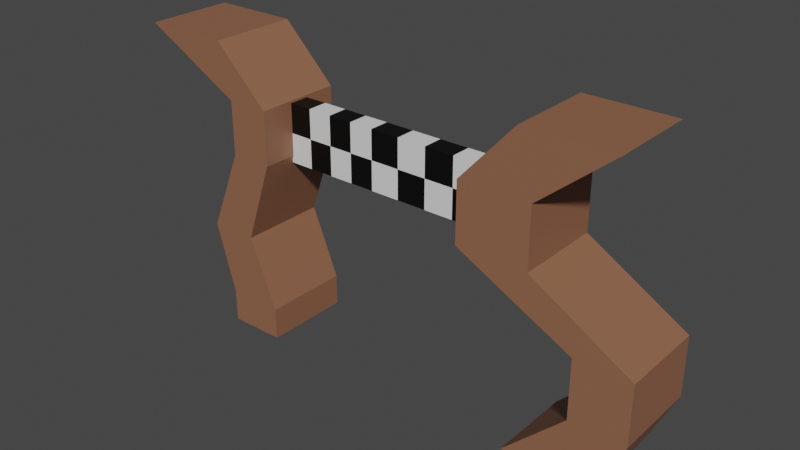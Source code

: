 # Source: Finish.blend  (saved by Blender 3.6.11; exported with 4.5.12 LTS)
import bpy
from mathutils import Matrix  # noqa: F401  (used for matrix-valued properties, if any)

bpy.ops.wm.read_factory_settings(use_empty=True)
scene = bpy.context.scene
scene.name = 'Scene'

# ---- collections
col_collection = bpy.data.collections.new('Collection'); scene.collection.children.link(col_collection)

# ---- materials (node trees are filled in below, after node groups)
mat_brown = bpy.data.materials.new('Brown')
mat_brown.use_transparent_shadow = False
mat_white = bpy.data.materials.new('White')
mat_white.use_transparent_shadow = False
mat_black = bpy.data.materials.new('Black')
mat_black.use_transparent_shadow = False

# ---- material node trees
mat_brown.use_nodes = True; mat_brown.node_tree.nodes.clear()
_N = mat_brown.node_tree.nodes; _L = mat_brown.node_tree.links
n0 = _N.new('ShaderNodeBsdfPrincipled'); n0.name = 'Principled BSDF'; n0.location = (10, 300)
n0.distribution = 'GGX'
n0.subsurface_method = 'RANDOM_WALK_SKIN'
n0.inputs[0].default_value = (0.2738, 0.1213, 0.06753, 1.0)
n0.inputs[3].default_value = 1.45
n0.inputs[27].default_value = (0.0, 0.0, 0.0, 1.0)
n0.inputs[28].default_value = 1.0
n1 = _N.new('ShaderNodeOutputMaterial'); n1.name = 'Material Output'; n1.location = (300, 300)
_L.new(n0.outputs[0], n1.inputs[0])
n1.is_active_output = True
mat_white.use_nodes = True; mat_white.node_tree.nodes.clear()
_N = mat_white.node_tree.nodes; _L = mat_white.node_tree.links
n0 = _N.new('ShaderNodeBsdfPrincipled'); n0.name = 'Principled BSDF'; n0.location = (10, 300)
n0.distribution = 'GGX'
n0.subsurface_method = 'RANDOM_WALK_SKIN'
n0.inputs[3].default_value = 1.45
n0.inputs[27].default_value = (0.0, 0.0, 0.0, 1.0)
n0.inputs[28].default_value = 1.0
n1 = _N.new('ShaderNodeOutputMaterial'); n1.name = 'Material Output'; n1.location = (300, 300)
_L.new(n0.outputs[0], n1.inputs[0])
n1.is_active_output = True
mat_black.use_nodes = True; mat_black.node_tree.nodes.clear()
_N = mat_black.node_tree.nodes; _L = mat_black.node_tree.links
n0 = _N.new('ShaderNodeBsdfPrincipled'); n0.name = 'Principled BSDF'; n0.location = (10, 300)
n0.distribution = 'GGX'
n0.subsurface_method = 'RANDOM_WALK_SKIN'
n0.inputs[0].default_value = (0.0, 0.0, 0.0, 1.0)
n0.inputs[3].default_value = 1.45
n0.inputs[27].default_value = (0.0, 0.0, 0.0, 1.0)
n0.inputs[28].default_value = 1.0
n1 = _N.new('ShaderNodeOutputMaterial'); n1.name = 'Material Output'; n1.location = (300, 300)
_L.new(n0.outputs[0], n1.inputs[0])
n1.is_active_output = True

# ---- world
world_world = bpy.data.worlds.new('World'); scene.world = world_world
world_world.use_nodes = True; world_world.node_tree.nodes.clear()
_N = world_world.node_tree.nodes; _L = world_world.node_tree.links
n0 = _N.new('ShaderNodeOutputWorld'); n0.name = 'World Output'; n0.location = (300, 300)
n1 = _N.new('ShaderNodeBackground'); n1.name = 'Background'; n1.location = (10, 300)
n1.inputs[0].default_value = (0.05088, 0.05088, 0.05088, 1.0)
_L.new(n1.outputs[0], n0.inputs[0])
n0.is_active_output = True
world_world.color = (0.05088, 0.05088, 0.05088)
world_world.use_sun_shadow = False
world_world.sun_shadow_jitter_overblur = 0.0

# ---- meshes
me_plane_001 = bpy.data.meshes.new('Plane.001')
me_plane_001.from_pydata([(-1.0, -1.0, 0.0), (1.0, -1.0, 0.0), (-1.0, 1.0, 0.0), (1.0, 1.0, 0.0), (-1.0, -1.0, 6.746), (1.0, -1.0, 6.746), (-1.0, 1.0, 6.746), (1.0, 1.0, 6.746), (1.641, -1.0, 1.349), (1.641, -1.0, 2.698), (-0.628, -1.0, 4.047), (-0.628, -1.0, 5.396), (-2.224, -1.0, 5.396), (-2.224, -1.0, 4.047), (0.3934, -1.0, 2.698), (0.3934, -1.0, 1.349), (1.641, 1.0, 1.349), (1.641, 1.0, 2.698), (-0.628, 1.0, 4.047), (-0.628, 1.0, 5.396), (-2.224, 1.0, 5.396), (-2.224, 1.0, 4.047), (0.3934, 1.0, 2.698), (0.3934, 1.0, 1.349), (-1.0, 0.2577, 0.0), (1.0, 0.2577, 0.0), (-1.0, 0.2577, 6.746), (1.0, 0.2577, 6.746), (0.3934, 0.2577, 1.349), (0.3934, 0.2577, 2.698), (-2.224, 0.2577, 4.047), (-2.224, 0.2577, 5.396), (1.641, 0.2577, 1.349), (1.641, 0.2577, 2.698), (-0.628, 0.2577, 4.047), (-0.628, 0.2577, 5.396), (-1.0, -0.2131, 0.0), (-1.0, -0.2131, 6.746), (1.641, -0.2131, 1.349), (1.641, -0.2131, 2.698), (-0.628, -0.2131, 4.047), (-0.628, -0.2131, 5.396), (1.0, -0.2131, 0.0), (1.0, -0.2131, 6.746), (0.3934, -0.2131, 1.349), (0.3934, -0.2131, 2.698), (-2.224, -0.2131, 4.047), (-2.224, -0.2131, 5.396), (-7.178, -0.2131, 4.047), (-7.178, 0.2577, 4.047), (-7.178, -0.2131, 5.396), (-7.178, 0.2577, 5.396), (-8.432, -1.0, 0.0), (-7.151, -1.0, 0.0), (-8.432, 1.0, 0.0), (-7.151, 1.0, 0.0), (-10.39, 1.0, 6.684), (-10.39, -1.0, 6.684), (-8.388, -1.0, 6.684), (-8.388, 1.0, 6.684), (-7.797, 1.0, 2.322), (-7.797, -1.0, 2.322), (-8.889, -1.0, 2.322), (-8.889, 1.0, 2.322), (-7.147, 1.0, 4.214), (-8.113, -1.0, 4.214), (-7.147, -1.0, 4.214), (-8.113, 1.0, 4.214), (-7.147, 1.0, 5.449), (-8.113, -1.0, 5.449), (-7.147, -1.0, 5.449), (-8.113, 1.0, 5.449), (-7.151, -1.0, 0.7293), (-8.432, 1.0, 0.7293), (-7.151, 1.0, 0.7293), (-8.432, -1.0, 0.7293), (-8.343, -1.0, 0.0), (-8.343, 1.0, 0.0), (-9.388, -1.0, 6.684), (-9.388, 1.0, 6.684), (-8.343, -1.0, 2.322), (-8.343, 1.0, 2.322), (-7.63, -1.0, 4.214), (-7.63, 1.0, 4.214), (-7.63, -1.0, 5.449), (-7.63, 1.0, 5.449), (-8.343, 1.0, 0.7293), (-8.343, -1.0, 0.7293), (-4.933, 0.2577, 4.047), (-4.933, 0.2577, 5.396), (-4.933, -0.2131, 5.396), (-4.933, -0.2131, 4.047), (-3.578, 0.2577, 5.396), (-3.578, -0.2131, 4.047), (-3.578, 0.2577, 4.047), (-3.578, -0.2131, 5.396), (-6.055, 0.2577, 4.047), (-6.055, -0.2131, 5.396), (-6.055, 0.2577, 5.396), (-6.055, -0.2131, 4.047), (-0.628, -1.0, 4.722), (-2.224, -1.0, 4.722), (-0.628, 1.0, 4.722), (-2.224, 1.0, 4.722), (-0.628, 0.2577, 4.722), (-2.224, 0.2577, 4.722), (-0.628, -0.2131, 4.722), (-2.224, -0.2131, 4.722), (-7.178, 0.2577, 4.722), (-7.178, -0.2131, 4.722), (-4.933, -0.2131, 4.722), (-4.933, 0.2577, 4.722), (-3.578, 0.2577, 4.722), (-3.578, -0.2131, 4.722), (-6.055, -0.2131, 4.722), (-6.055, 0.2577, 4.722), (-4.255, 0.2577, 4.047), (-4.255, -0.2131, 5.396), (-4.255, 0.2577, 5.396), (-4.255, -0.2131, 4.047), (-4.255, 0.2577, 4.722), (-4.255, -0.2131, 4.722), (-2.901, 0.2577, 5.396), (-2.901, -0.2131, 4.047), (-2.901, 0.2577, 4.047), (-2.901, -0.2131, 5.396), (-2.901, -0.2131, 4.722), (-2.901, 0.2577, 4.722), (-5.494, 0.2577, 5.396), (-5.494, -0.2131, 4.047), (-5.494, 0.2577, 4.047), (-5.494, -0.2131, 5.396), (-5.494, 0.2577, 4.722), (-5.494, -0.2131, 4.722), (-6.616, 0.2577, 4.047), (-6.616, -0.2131, 5.396), (-6.616, 0.2577, 5.396), (-6.616, -0.2131, 4.047), (-6.616, -0.2131, 4.722), (-6.616, 0.2577, 4.722)], [], [(24, 2, 3, 25), (26, 27, 7, 6), (12, 11, 5, 4), (35, 19, 7, 27), (47, 12, 4, 37), (19, 20, 6, 7), (3, 2, 23, 16), (16, 23, 22, 17), (17, 22, 21, 18), (102, 103, 20, 19), (36, 0, 15, 44), (44, 15, 14, 45), (45, 14, 13, 46), (107, 101, 12, 47), (25, 3, 16, 32), (32, 16, 17, 33), (33, 17, 18, 34), (104, 102, 19, 35), (0, 1, 8, 15), (15, 8, 9, 14), (14, 9, 10, 13), (101, 100, 11, 12), (106, 104, 35, 41), (39, 33, 34, 40), (38, 32, 33, 39), (42, 25, 32, 38), (103, 105, 31, 20), (22, 29, 30, 21), (23, 28, 29, 22), (2, 24, 28, 23), (20, 31, 26, 6), (41, 35, 27, 43), (37, 43, 27, 26), (36, 24, 25, 42), (0, 36, 42, 1), (4, 5, 43, 37), (11, 41, 43, 5), (1, 42, 38, 8), (8, 38, 39, 9), (9, 39, 40, 10), (100, 106, 41, 11), (139, 134, 49, 108), (29, 45, 46, 30), (28, 44, 45, 29), (24, 36, 44, 28), (31, 47, 37, 26), (108, 109, 50, 51), (138, 135, 50, 109), (134, 137, 48, 49), (135, 136, 51, 50), (76, 77, 55, 53), (78, 58, 59, 79), (70, 68, 59, 58), (71, 69, 57, 56), (85, 71, 56, 79), (84, 70, 58, 78), (87, 72, 61, 80), (86, 73, 63, 81), (73, 75, 62, 63), (72, 74, 60, 61), (80, 61, 66, 82), (81, 63, 67, 83), (63, 62, 65, 67), (61, 60, 64, 66), (82, 66, 70, 84), (83, 67, 71, 85), (67, 65, 69, 71), (66, 64, 68, 70), (53, 55, 74, 72), (54, 52, 75, 73), (77, 54, 73, 86), (76, 53, 72, 87), (52, 76, 87, 75), (55, 77, 86, 74), (64, 83, 85, 68), (65, 82, 84, 69), (60, 81, 83, 64), (62, 80, 82, 65), (74, 86, 81, 60), (75, 87, 80, 62), (69, 84, 78, 57), (68, 85, 79, 59), (57, 78, 79, 56), (52, 54, 77, 76), (117, 118, 89, 90), (116, 119, 91, 88), (121, 117, 90, 110), (120, 116, 88, 111), (127, 124, 94, 112), (126, 125, 95, 113), (124, 123, 93, 94), (125, 122, 92, 95), (131, 128, 98, 97), (130, 129, 99, 96), (133, 131, 97, 114), (132, 130, 96, 115), (128, 132, 115, 98), (129, 133, 114, 99), (123, 126, 113, 93), (122, 127, 112, 92), (118, 120, 111, 89), (119, 121, 110, 91), (137, 138, 109, 48), (49, 48, 109, 108), (136, 139, 108, 51), (10, 40, 106, 100), (21, 30, 105, 103), (40, 34, 104, 106), (13, 10, 100, 101), (34, 18, 102, 104), (46, 13, 101, 107), (18, 21, 103, 102), (93, 113, 121, 119), (92, 112, 120, 118), (112, 94, 116, 120), (113, 95, 117, 121), (94, 93, 119, 116), (95, 92, 118, 117), (31, 105, 127, 122), (46, 107, 126, 123), (47, 31, 122, 125), (30, 46, 123, 124), (107, 47, 125, 126), (105, 30, 124, 127), (91, 110, 133, 129), (89, 111, 132, 128), (111, 88, 130, 132), (110, 90, 131, 133), (88, 91, 129, 130), (90, 89, 128, 131), (98, 115, 139, 136), (99, 114, 138, 137), (97, 98, 136, 135), (96, 99, 137, 134), (114, 97, 135, 138), (115, 96, 134, 139)])
me_plane_001.polygons.foreach_set('material_index', [0, 0, 0, 0, 0, 0, 0, 0, 0, 0, 0, 0, 0, 0, 0, 0, 0, 0, 0, 0, 0, 0, 0, 0, 0, 0, 0, 0, 0, 0, 0, 0, 0, 0, 0, 0, 0, 0, 0, 0, 0, 1, 0, 0, 0, 0, 0, 2, 0, 2, 0, 0, 0, 0, 0, 0, 0, 0, 0, 0, 0, 0, 0, 0, 0, 0, 0, 0, 0, 0, 0, 0, 0, 0, 0, 0, 0, 0, 0, 0, 0, 0, 0, 0, 2, 0, 2, 1, 1, 2, 0, 2, 2, 0, 2, 1, 2, 1, 1, 2, 2, 1, 1, 0, 2, 0, 0, 0, 0, 0, 0, 0, 2, 1, 2, 1, 0, 1, 1, 2, 1, 0, 1, 2, 2, 1, 2, 1, 0, 1, 1, 2, 1, 0, 1, 2])
_uv = me_plane_001.uv_layers.new(name='UVMap')
_uv.uv.foreach_set('vector', [0.0, 0.6289, 0.0, 1.0, 1.0, 1.0, 1.0, 0.6289, 0.0, 0.6289, 1.0, 0.6289, 1.0, 1.0, 0.0, 1.0, 0.0, 0.0, 1.0, 0.0, 1.0, 0.0, 0.0, 0.0, 1.0, 0.6289, 1.0, 1.0, 1.0, 1.0, 1.0, 0.6289, 0.0, 0.3935, 0.0, 0.0, 0.0, 0.0, 0.0, 0.3935, 1.0, 1.0, 0.0, 1.0, 0.0, 1.0, 1.0, 1.0, 1.0, 1.0, 0.0, 1.0, 0.0, 1.0, 1.0, 1.0, 1.0, 1.0, 0.0, 1.0, 0.0, 1.0, 1.0, 1.0, 1.0, 1.0, 0.0, 1.0, 0.0, 1.0, 1.0, 1.0, 1.0, 1.0, 0.0, 1.0, 0.0, 1.0, 1.0, 1.0, 0.0, 0.3935, 0.0, 0.0, 0.0, 0.0, 0.0, 0.3935, 0.0, 0.3935, 0.0, 0.0, 0.0, 0.0, 0.0, 0.3935, 0.0, 0.3935, 0.0, 0.0, 0.0, 0.0, 0.0, 0.3935, 0.0, 0.3935, 0.0, 0.0, 0.0, 0.0, 0.0, 0.3935, 1.0, 0.6289, 1.0, 1.0, 1.0, 1.0, 1.0, 0.6289, 1.0, 0.6289, 1.0, 1.0, 1.0, 1.0, 1.0, 0.6289, 1.0, 0.6289, 1.0, 1.0, 1.0, 1.0, 1.0, 0.6289, 1.0, 0.6289, 1.0, 1.0, 1.0, 1.0, 1.0, 0.6289, 0.0, 0.0, 1.0, 0.0, 1.0, 0.0, 0.0, 0.0, 0.0, 0.0, 1.0, 0.0, 1.0, 0.0, 0.0, 0.0, 0.0, 0.0, 1.0, 0.0, 1.0, 0.0, 0.0, 0.0, 0.0, 0.0, 1.0, 0.0, 1.0, 0.0, 0.0, 0.0, 1.0, 0.3935, 1.0, 0.6289, 1.0, 0.6289, 1.0, 0.3935, 1.0, 0.3935, 1.0, 0.6289, 1.0, 0.6289, 1.0, 0.3935, 1.0, 0.3935, 1.0, 0.6289, 1.0, 0.6289, 1.0, 0.3935, 1.0, 0.3935, 1.0, 0.6289, 1.0, 0.6289, 1.0, 0.3935, 0.0, 1.0, 0.0, 0.6289, 0.0, 0.6289, 0.0, 1.0, 0.0, 1.0, 0.0, 0.6289, 0.0, 0.6289, 0.0, 1.0, 0.0, 1.0, 0.0, 0.6289, 0.0, 0.6289, 0.0, 1.0, 0.0, 1.0, 0.0, 0.6289, 0.0, 0.6289, 0.0, 1.0, 0.0, 1.0, 0.0, 0.6289, 0.0, 0.6289, 0.0, 1.0, 1.0, 0.3935, 1.0, 0.6289, 1.0, 0.6289, 1.0, 0.3935, 0.0, 0.3935, 1.0, 0.3935, 1.0, 0.6289, 0.0, 0.6289, 0.0, 0.3935, 0.0, 0.6289, 1.0, 0.6289, 1.0, 0.3935, 0.0, 0.0, 0.0, 0.3935, 1.0, 0.3935, 1.0, 0.0, 0.0, 0.0, 1.0, 0.0, 1.0, 0.3935, 0.0, 0.3935, 1.0, 0.0, 1.0, 0.3935, 1.0, 0.3935, 1.0, 0.0, 1.0, 0.0, 1.0, 0.3935, 1.0, 0.3935, 1.0, 0.0, 1.0, 0.0, 1.0, 0.3935, 1.0, 0.3935, 1.0, 0.0, 1.0, 0.0, 1.0, 0.3935, 1.0, 0.3935, 1.0, 0.0, 1.0, 0.0, 1.0, 0.3935, 1.0, 0.3935, 1.0, 0.0, 0.0, 0.6289, 0.0, 0.6289, 0.0, 0.6289, 0.0, 0.6289, 0.0, 0.6289, 0.0, 0.3935, 0.0, 0.3935, 0.0, 0.6289, 0.0, 0.6289, 0.0, 0.3935, 0.0, 0.3935, 0.0, 0.6289, 0.0, 0.6289, 0.0, 0.3935, 0.0, 0.3935, 0.0, 0.6289, 0.0, 0.6289, 0.0, 0.3935, 0.0, 0.3935, 0.0, 0.6289, 0.0, 0.6289, 0.0, 0.3935, 0.0, 0.3935, 0.0, 0.6289, 0.0, 0.3935, 0.0, 0.3935, 0.0, 0.3935, 0.0, 0.3935, 0.0, 0.6289, 0.0, 0.3935, 0.0, 0.3935, 0.0, 0.6289, 0.0, 0.3935, 0.0, 0.6289, 0.0, 0.6289, 0.0, 0.3935, 0.5, 0.0, 0.5, 1.0, 1.0, 1.0, 1.0, 0.0, 0.5, 0.0, 1.0, 0.0, 1.0, 1.0, 0.5, 1.0, 1.0, 0.0, 1.0, 1.0, 1.0, 1.0, 1.0, 0.0, 0.0, 1.0, 0.0, 0.0, 0.0, 0.0, 0.0, 1.0, 0.5, 1.0, 0.0, 1.0, 0.0, 1.0, 0.5, 1.0, 0.5, 0.0, 1.0, 0.0, 1.0, 0.0, 0.5, 0.0, 0.5, 0.0, 1.0, 0.0, 1.0, 0.0, 0.5, 0.0, 0.5, 1.0, 0.0, 1.0, 0.0, 1.0, 0.5, 1.0, 0.0, 1.0, 0.0, 0.0, 0.0, 0.0, 0.0, 1.0, 1.0, 0.0, 1.0, 1.0, 1.0, 1.0, 1.0, 0.0, 0.5, 0.0, 1.0, 0.0, 1.0, 0.0, 0.5, 0.0, 0.5, 1.0, 0.0, 1.0, 0.0, 1.0, 0.5, 1.0, 0.0, 1.0, 0.0, 0.0, 0.0, 0.0, 0.0, 1.0, 1.0, 0.0, 1.0, 1.0, 1.0, 1.0, 1.0, 0.0, 0.5, 0.0, 1.0, 0.0, 1.0, 0.0, 0.5, 0.0, 0.5, 1.0, 0.0, 1.0, 0.0, 1.0, 0.5, 1.0, 0.0, 1.0, 0.0, 0.0, 0.0, 0.0, 0.0, 1.0, 1.0, 0.0, 1.0, 1.0, 1.0, 1.0, 1.0, 0.0, 1.0, 0.0, 1.0, 1.0, 1.0, 1.0, 1.0, 0.0, 0.0, 1.0, 0.0, 0.0, 0.0, 0.0, 0.0, 1.0, 0.5, 1.0, 0.0, 1.0, 0.0, 1.0, 0.5, 1.0, 0.5, 0.0, 1.0, 0.0, 1.0, 0.0, 0.5, 0.0, 0.0, 0.0, 0.5, 0.0, 0.5, 0.0, 0.0, 0.0, 1.0, 1.0, 0.5, 1.0, 0.5, 1.0, 1.0, 1.0, 1.0, 1.0, 0.5, 1.0, 0.5, 1.0, 1.0, 1.0, 0.0, 0.0, 0.5, 0.0, 0.5, 0.0, 0.0, 0.0, 1.0, 1.0, 0.5, 1.0, 0.5, 1.0, 1.0, 1.0, 0.0, 0.0, 0.5, 0.0, 0.5, 0.0, 0.0, 0.0, 1.0, 1.0, 0.5, 1.0, 0.5, 1.0, 1.0, 1.0, 0.0, 0.0, 0.5, 0.0, 0.5, 0.0, 0.0, 0.0, 0.0, 0.0, 0.5, 0.0, 0.5, 0.0, 0.0, 0.0, 1.0, 1.0, 0.5, 1.0, 0.5, 1.0, 1.0, 1.0, 0.0, 0.0, 0.5, 0.0, 0.5, 1.0, 0.0, 1.0, 0.0, 0.0, 0.0, 1.0, 0.5, 1.0, 0.5, 0.0, 0.0, 0.3935, 0.0, 0.6289, 0.0, 0.6289, 0.0, 0.3935, 0.0, 0.6289, 0.0, 0.3935, 0.0, 0.3935, 0.0, 0.6289, 0.0, 0.3935, 0.0, 0.3935, 0.0, 0.3935, 0.0, 0.3935, 0.0, 0.6289, 0.0, 0.6289, 0.0, 0.6289, 0.0, 0.6289, 0.0, 0.6289, 0.0, 0.6289, 0.0, 0.6289, 0.0, 0.6289, 0.0, 0.3935, 0.0, 0.3935, 0.0, 0.3935, 0.0, 0.3935, 0.0, 0.6289, 0.0, 0.3935, 0.0, 0.3935, 0.0, 0.6289, 0.0, 0.3935, 0.0, 0.6289, 0.0, 0.6289, 0.0, 0.3935, 0.0, 0.3935, 0.0, 0.6289, 0.0, 0.6289, 0.0, 0.3935, 0.0, 0.6289, 0.0, 0.3935, 0.0, 0.3935, 0.0, 0.6289, 0.0, 0.3935, 0.0, 0.3935, 0.0, 0.3935, 0.0, 0.3935, 0.0, 0.6289, 0.0, 0.6289, 0.0, 0.6289, 0.0, 0.6289, 0.0, 0.6289, 0.0, 0.6289, 0.0, 0.6289, 0.0, 0.6289, 0.0, 0.3935, 0.0, 0.3935, 0.0, 0.3935, 0.0, 0.3935, 0.0, 0.3935, 0.0, 0.3935, 0.0, 0.3935, 0.0, 0.3935, 0.0, 0.6289, 0.0, 0.6289, 0.0, 0.6289, 0.0, 0.6289, 0.0, 0.6289, 0.0, 0.6289, 0.0, 0.6289, 0.0, 0.6289, 0.0, 0.3935, 0.0, 0.3935, 0.0, 0.3935, 0.0, 0.3935, 0.0, 0.3935, 0.0, 0.3935, 0.0, 0.3935, 0.0, 0.3935, 0.0, 0.6289, 0.0, 0.3935, 0.0, 0.3935, 0.0, 0.6289, 0.0, 0.6289, 0.0, 0.6289, 0.0, 0.6289, 0.0, 0.6289, 1.0, 0.0, 1.0, 0.3935, 1.0, 0.3935, 1.0, 0.0, 0.0, 1.0, 0.0, 0.6289, 0.0, 0.6289, 0.0, 1.0, 1.0, 0.3935, 1.0, 0.6289, 1.0, 0.6289, 1.0, 0.3935, 0.0, 0.0, 1.0, 0.0, 1.0, 0.0, 0.0, 0.0, 1.0, 0.6289, 1.0, 1.0, 1.0, 1.0, 1.0, 0.6289, 0.0, 0.3935, 0.0, 0.0, 0.0, 0.0, 0.0, 0.3935, 1.0, 1.0, 0.0, 1.0, 0.0, 1.0, 1.0, 1.0, 0.0, 0.3935, 0.0, 0.3935, 0.0, 0.3935, 0.0, 0.3935, 0.0, 0.6289, 0.0, 0.6289, 0.0, 0.6289, 0.0, 0.6289, 0.0, 0.6289, 0.0, 0.6289, 0.0, 0.6289, 0.0, 0.6289, 0.0, 0.3935, 0.0, 0.3935, 0.0, 0.3935, 0.0, 0.3935, 0.0, 0.6289, 0.0, 0.3935, 0.0, 0.3935, 0.0, 0.6289, 0.0, 0.3935, 0.0, 0.6289, 0.0, 0.6289, 0.0, 0.3935, 0.0, 0.6289, 0.0, 0.6289, 0.0, 0.6289, 0.0, 0.6289, 0.0, 0.3935, 0.0, 0.3935, 0.0, 0.3935, 0.0, 0.3935, 0.0, 0.3935, 0.0, 0.6289, 0.0, 0.6289, 0.0, 0.3935, 0.0, 0.6289, 0.0, 0.3935, 0.0, 0.3935, 0.0, 0.6289, 0.0, 0.3935, 0.0, 0.3935, 0.0, 0.3935, 0.0, 0.3935, 0.0, 0.6289, 0.0, 0.6289, 0.0, 0.6289, 0.0, 0.6289, 0.0, 0.3935, 0.0, 0.3935, 0.0, 0.3935, 0.0, 0.3935, 0.0, 0.6289, 0.0, 0.6289, 0.0, 0.6289, 0.0, 0.6289, 0.0, 0.6289, 0.0, 0.6289, 0.0, 0.6289, 0.0, 0.6289, 0.0, 0.3935, 0.0, 0.3935, 0.0, 0.3935, 0.0, 0.3935, 0.0, 0.6289, 0.0, 0.3935, 0.0, 0.3935, 0.0, 0.6289, 0.0, 0.3935, 0.0, 0.6289, 0.0, 0.6289, 0.0, 0.3935, 0.0, 0.6289, 0.0, 0.6289, 0.0, 0.6289, 0.0, 0.6289, 0.0, 0.3935, 0.0, 0.3935, 0.0, 0.3935, 0.0, 0.3935, 0.0, 0.3935, 0.0, 0.6289, 0.0, 0.6289, 0.0, 0.3935, 0.0, 0.6289, 0.0, 0.3935, 0.0, 0.3935, 0.0, 0.6289, 0.0, 0.3935, 0.0, 0.3935, 0.0, 0.3935, 0.0, 0.3935, 0.0, 0.6289, 0.0, 0.6289, 0.0, 0.6289, 0.0, 0.6289])
me_plane_001.materials.append(mat_brown)
me_plane_001.materials.append(mat_white)
me_plane_001.materials.append(mat_black)
me_plane_001.update()

# ---- objects
ob_plane = bpy.data.objects.new('Plane', me_plane_001)

# ---- transforms, parenting, visibility, modifiers, constraints
ob_plane.location = (0.0, 0.0, 0.0)

# ---- collection membership
col_collection.objects.link(ob_plane)

# ---- scene / render settings (as saved in the file)
scene.frame_start = 1; scene.frame_end = 250; scene.frame_set(1)
scene.render.engine = 'BLENDER_EEVEE_NEXT'
scene.cycles.sampling_pattern = 'TABULATED_SOBOL'
scene.view_settings.view_transform = 'Filmic'
bpy.context.view_layer.update()

# ---- added for rendering (the .blend has no active camera and no usable light): camera, sun
cam_auto = bpy.data.cameras.new('AutoCamera')
cam_auto.lens = 50.0
cam_auto.sensor_width = 36.0
cam_auto.clip_end = 1000.0
ob_auto_camera = bpy.data.objects.new('AutoCamera', cam_auto)
scene.collection.objects.link(ob_auto_camera)
ob_auto_camera.location = (8.52046, -15.4728, 13.688)
ob_auto_camera.rotation_euler = (1.09748, -7.21219e-08, 0.694738)
scene.camera = ob_auto_camera
light_auto_sun = bpy.data.lights.new('AutoSun', 'SUN')
light_auto_sun.energy = 3.0
light_auto_sun.angle = 0.0523599
ob_auto_sun = bpy.data.objects.new('AutoSun', light_auto_sun)
scene.collection.objects.link(ob_auto_sun)
ob_auto_sun.rotation_euler = (0.872665, 0.174533, 0.523599)
bpy.context.view_layer.update()
